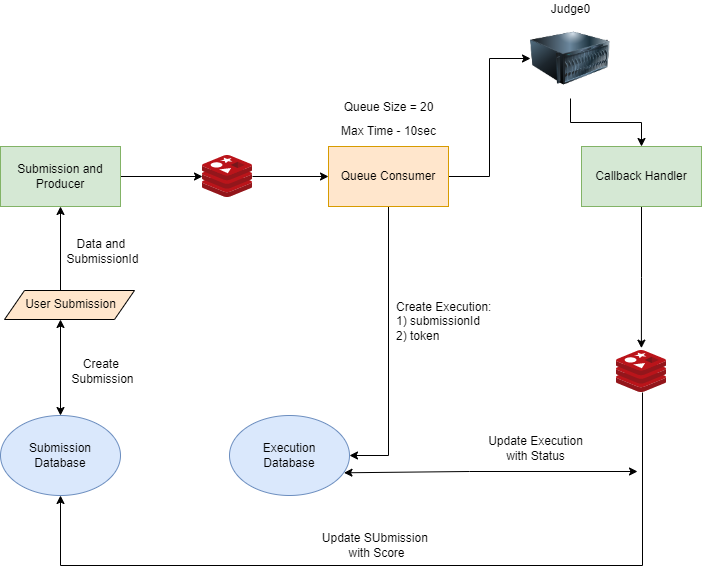

The diagram above was exported from draw.io. Its source (the exported page's mxGraphModel, read from the mxfile embedded in the PNG):
<mxGraphModel dx="1153" dy="643" grid="0" gridSize="10" guides="1" tooltips="1" connect="1" arrows="1" fold="1" page="1" pageScale="1" pageWidth="827" pageHeight="1169" math="0" shadow="0">
  <root>
    <mxCell id="j7L9BV9UfEh6JQNIDvXj-0" />
    <mxCell id="j7L9BV9UfEh6JQNIDvXj-1" parent="j7L9BV9UfEh6JQNIDvXj-0" />
    <mxCell id="j7L9BV9UfEh6JQNIDvXj-7" style="edgeStyle=orthogonalEdgeStyle;rounded=0;orthogonalLoop=1;jettySize=auto;html=1;entryX=0.5;entryY=1;entryDx=0;entryDy=0;" parent="j7L9BV9UfEh6JQNIDvXj-1" target="j7L9BV9UfEh6JQNIDvXj-3" edge="1">
      <mxGeometry relative="1" as="geometry">
        <mxPoint x="98" y="379" as="sourcePoint" />
        <mxPoint x="87" y="316" as="targetPoint" />
      </mxGeometry>
    </mxCell>
    <mxCell id="j7L9BV9UfEh6JQNIDvXj-11" style="edgeStyle=orthogonalEdgeStyle;rounded=0;orthogonalLoop=1;jettySize=auto;html=1;" parent="j7L9BV9UfEh6JQNIDvXj-1" source="j7L9BV9UfEh6JQNIDvXj-3" target="j7L9BV9UfEh6JQNIDvXj-9" edge="1">
      <mxGeometry relative="1" as="geometry" />
    </mxCell>
    <mxCell id="j7L9BV9UfEh6JQNIDvXj-3" value="Submission and Producer" style="rounded=0;whiteSpace=wrap;html=1;fillColor=#d5e8d4;strokeColor=#82b366;" parent="j7L9BV9UfEh6JQNIDvXj-1" vertex="1">
      <mxGeometry x="38" y="234" width="120" height="60" as="geometry" />
    </mxCell>
    <mxCell id="j7L9BV9UfEh6JQNIDvXj-5" value="Submission&lt;br&gt;Database" style="ellipse;whiteSpace=wrap;html=1;fillColor=#dae8fc;strokeColor=#6c8ebf;rounded=0;" parent="j7L9BV9UfEh6JQNIDvXj-1" vertex="1">
      <mxGeometry x="38" y="503" width="120" height="80" as="geometry" />
    </mxCell>
    <mxCell id="j7L9BV9UfEh6JQNIDvXj-6" value="Execution&lt;br&gt;Database" style="ellipse;whiteSpace=wrap;html=1;fillColor=#dae8fc;strokeColor=#6c8ebf;rounded=0;" parent="j7L9BV9UfEh6JQNIDvXj-1" vertex="1">
      <mxGeometry x="267" y="503" width="120" height="80" as="geometry" />
    </mxCell>
    <mxCell id="j7L9BV9UfEh6JQNIDvXj-12" style="edgeStyle=orthogonalEdgeStyle;rounded=0;orthogonalLoop=1;jettySize=auto;html=1;entryX=0;entryY=0.5;entryDx=0;entryDy=0;" parent="j7L9BV9UfEh6JQNIDvXj-1" source="j7L9BV9UfEh6JQNIDvXj-9" target="j7L9BV9UfEh6JQNIDvXj-10" edge="1">
      <mxGeometry relative="1" as="geometry" />
    </mxCell>
    <mxCell id="j7L9BV9UfEh6JQNIDvXj-9" value="" style="aspect=fixed;html=1;points=[];align=center;image;fontSize=12;image=img/lib/mscae/Cache_Redis_Product.svg;rounded=0;" parent="j7L9BV9UfEh6JQNIDvXj-1" vertex="1">
      <mxGeometry x="240" y="243" width="50" height="42" as="geometry" />
    </mxCell>
    <mxCell id="j7L9BV9UfEh6JQNIDvXj-13" style="edgeStyle=orthogonalEdgeStyle;rounded=0;orthogonalLoop=1;jettySize=auto;html=1;entryX=1;entryY=0.5;entryDx=0;entryDy=0;" parent="j7L9BV9UfEh6JQNIDvXj-1" source="j7L9BV9UfEh6JQNIDvXj-10" target="j7L9BV9UfEh6JQNIDvXj-6" edge="1">
      <mxGeometry relative="1" as="geometry" />
    </mxCell>
    <mxCell id="j7L9BV9UfEh6JQNIDvXj-17" style="edgeStyle=orthogonalEdgeStyle;rounded=0;orthogonalLoop=1;jettySize=auto;html=1;entryX=0;entryY=0.5;entryDx=0;entryDy=0;" parent="j7L9BV9UfEh6JQNIDvXj-1" source="j7L9BV9UfEh6JQNIDvXj-10" target="j7L9BV9UfEh6JQNIDvXj-15" edge="1">
      <mxGeometry relative="1" as="geometry" />
    </mxCell>
    <mxCell id="j7L9BV9UfEh6JQNIDvXj-10" value="Queue Consumer" style="rounded=0;whiteSpace=wrap;html=1;fillColor=#ffe6cc;strokeColor=#d79b00;" parent="j7L9BV9UfEh6JQNIDvXj-1" vertex="1">
      <mxGeometry x="366" y="234" width="120" height="60" as="geometry" />
    </mxCell>
    <mxCell id="j7L9BV9UfEh6JQNIDvXj-19" style="edgeStyle=orthogonalEdgeStyle;rounded=0;orthogonalLoop=1;jettySize=auto;html=1;entryX=0.5;entryY=0;entryDx=0;entryDy=0;" parent="j7L9BV9UfEh6JQNIDvXj-1" source="j7L9BV9UfEh6JQNIDvXj-15" target="j7L9BV9UfEh6JQNIDvXj-18" edge="1">
      <mxGeometry relative="1" as="geometry" />
    </mxCell>
    <mxCell id="j7L9BV9UfEh6JQNIDvXj-15" value="" style="image;html=1;image=img/lib/clip_art/computers/Server_128x128.png;rounded=0;" parent="j7L9BV9UfEh6JQNIDvXj-1" vertex="1">
      <mxGeometry x="568" y="106" width="80" height="80" as="geometry" />
    </mxCell>
    <mxCell id="j7L9BV9UfEh6JQNIDvXj-16" value="Judge0" style="text;html=1;align=center;verticalAlign=middle;resizable=0;points=[];autosize=1;strokeColor=none;fillColor=none;rounded=0;" parent="j7L9BV9UfEh6JQNIDvXj-1" vertex="1">
      <mxGeometry x="583.5" y="88" width="49" height="18" as="geometry" />
    </mxCell>
    <mxCell id="RFYISaZucypqv_kunkDQ-1" style="edgeStyle=orthogonalEdgeStyle;rounded=0;orthogonalLoop=1;jettySize=auto;html=1;exitX=0.5;exitY=1;exitDx=0;exitDy=0;" edge="1" parent="j7L9BV9UfEh6JQNIDvXj-1" source="j7L9BV9UfEh6JQNIDvXj-18">
      <mxGeometry relative="1" as="geometry">
        <mxPoint x="678.8888888888887" y="435.66668701171875" as="targetPoint" />
      </mxGeometry>
    </mxCell>
    <mxCell id="j7L9BV9UfEh6JQNIDvXj-18" value="Callback Handler" style="rounded=0;whiteSpace=wrap;html=1;fillColor=#d5e8d4;strokeColor=#82b366;" parent="j7L9BV9UfEh6JQNIDvXj-1" vertex="1">
      <mxGeometry x="619" y="234" width="120" height="60" as="geometry" />
    </mxCell>
    <mxCell id="j7L9BV9UfEh6JQNIDvXj-22" value="Create Execution:&lt;br&gt;&lt;div&gt;&lt;span&gt;1) submissionId&lt;/span&gt;&lt;/div&gt;2) token" style="text;html=1;align=left;verticalAlign=middle;resizable=0;points=[];autosize=1;strokeColor=none;fillColor=none;rounded=0;" parent="j7L9BV9UfEh6JQNIDvXj-1" vertex="1">
      <mxGeometry x="432" y="386" width="105" height="46" as="geometry" />
    </mxCell>
    <mxCell id="j7L9BV9UfEh6JQNIDvXj-23" value="Update Execution&lt;br&gt;with Status" style="text;html=1;align=center;verticalAlign=middle;resizable=0;points=[];autosize=1;strokeColor=none;fillColor=none;rounded=0;" parent="j7L9BV9UfEh6JQNIDvXj-1" vertex="1">
      <mxGeometry x="520" y="520" width="105" height="32" as="geometry" />
    </mxCell>
    <mxCell id="j7L9BV9UfEh6JQNIDvXj-24" value="Update SUbmission &lt;br&gt;with Score" style="text;html=1;align=center;verticalAlign=middle;resizable=0;points=[];autosize=1;strokeColor=none;fillColor=none;rounded=0;" parent="j7L9BV9UfEh6JQNIDvXj-1" vertex="1">
      <mxGeometry x="356" y="617" width="116" height="32" as="geometry" />
    </mxCell>
    <mxCell id="j7L9BV9UfEh6JQNIDvXj-27" value="Queue Size = 20" style="text;html=1;align=center;verticalAlign=middle;resizable=0;points=[];autosize=1;strokeColor=none;fillColor=none;rounded=0;" parent="j7L9BV9UfEh6JQNIDvXj-1" vertex="1">
      <mxGeometry x="376" y="186" width="100" height="18" as="geometry" />
    </mxCell>
    <mxCell id="j7L9BV9UfEh6JQNIDvXj-28" value="Max Time - 10sec" style="text;html=1;align=center;verticalAlign=middle;resizable=0;points=[];autosize=1;strokeColor=none;fillColor=none;rounded=0;" parent="j7L9BV9UfEh6JQNIDvXj-1" vertex="1">
      <mxGeometry x="373.5" y="210" width="105" height="18" as="geometry" />
    </mxCell>
    <mxCell id="2s1AZ3HHD0Wg2bU4izNK-0" value="" style="endArrow=classic;startArrow=classic;html=1;rounded=0;exitX=0.954;exitY=0.716;exitDx=0;exitDy=0;exitPerimeter=0;" parent="j7L9BV9UfEh6JQNIDvXj-1" source="j7L9BV9UfEh6JQNIDvXj-6" edge="1">
      <mxGeometry width="50" height="50" relative="1" as="geometry">
        <mxPoint x="388" y="559" as="sourcePoint" />
        <mxPoint x="675" y="559" as="targetPoint" />
        <Array as="points">
          <mxPoint x="507" y="559" />
        </Array>
      </mxGeometry>
    </mxCell>
    <mxCell id="cwHZpnl8YqAHtMgZ-R2G-1" value="" style="shape=parallelogram;perimeter=parallelogramPerimeter;whiteSpace=wrap;html=1;fixedSize=1;labelBackgroundColor=none;fillColor=#FFE6CC;rounded=0;" parent="j7L9BV9UfEh6JQNIDvXj-1" vertex="1">
      <mxGeometry x="42" y="378" width="130" height="29" as="geometry" />
    </mxCell>
    <mxCell id="2s1AZ3HHD0Wg2bU4izNK-3" value="User Submission" style="text;html=1;resizable=0;autosize=1;align=center;verticalAlign=middle;points=[];fillColor=none;strokeColor=none;rounded=0;fontStyle=0;labelBackgroundColor=#FFE6CC;" parent="j7L9BV9UfEh6JQNIDvXj-1" vertex="1">
      <mxGeometry x="58" y="383" width="100" height="18" as="geometry" />
    </mxCell>
    <mxCell id="2s1AZ3HHD0Wg2bU4izNK-5" value="" style="endArrow=classic;startArrow=classic;html=1;rounded=0;exitX=0.5;exitY=0;exitDx=0;exitDy=0;" parent="j7L9BV9UfEh6JQNIDvXj-1" source="j7L9BV9UfEh6JQNIDvXj-5" edge="1">
      <mxGeometry width="50" height="50" relative="1" as="geometry">
        <mxPoint x="58" y="493" as="sourcePoint" />
        <mxPoint x="98" y="407" as="targetPoint" />
      </mxGeometry>
    </mxCell>
    <mxCell id="cwHZpnl8YqAHtMgZ-R2G-0" value="Data and&amp;nbsp;&lt;br&gt;SubmissionId" style="text;html=1;resizable=0;autosize=1;align=center;verticalAlign=middle;points=[];fillColor=none;strokeColor=none;rounded=0;" parent="j7L9BV9UfEh6JQNIDvXj-1" vertex="1">
      <mxGeometry x="99" y="323" width="82" height="32" as="geometry" />
    </mxCell>
    <mxCell id="cwHZpnl8YqAHtMgZ-R2G-2" value="Create &lt;br&gt;Submission" style="text;html=1;resizable=0;autosize=1;align=center;verticalAlign=middle;points=[];fillColor=none;strokeColor=none;rounded=0;labelBackgroundColor=#FFFFFF;" parent="j7L9BV9UfEh6JQNIDvXj-1" vertex="1">
      <mxGeometry x="104" y="443" width="72" height="32" as="geometry" />
    </mxCell>
    <mxCell id="RFYISaZucypqv_kunkDQ-0" value="" style="aspect=fixed;html=1;points=[];align=center;image;fontSize=12;image=img/lib/mscae/Cache_Redis_Product.svg;rounded=0;" vertex="1" parent="j7L9BV9UfEh6JQNIDvXj-1">
      <mxGeometry x="654" y="438" width="50" height="42" as="geometry" />
    </mxCell>
    <mxCell id="RFYISaZucypqv_kunkDQ-2" value="" style="endArrow=classic;html=1;rounded=0;entryX=0.5;entryY=1;entryDx=0;entryDy=0;" edge="1" parent="j7L9BV9UfEh6JQNIDvXj-1" target="j7L9BV9UfEh6JQNIDvXj-5">
      <mxGeometry width="50" height="50" relative="1" as="geometry">
        <mxPoint x="680" y="480" as="sourcePoint" />
        <mxPoint x="91" y="653" as="targetPoint" />
        <Array as="points">
          <mxPoint x="680" y="653" />
          <mxPoint x="98" y="653" />
        </Array>
      </mxGeometry>
    </mxCell>
  </root>
</mxGraphModel>